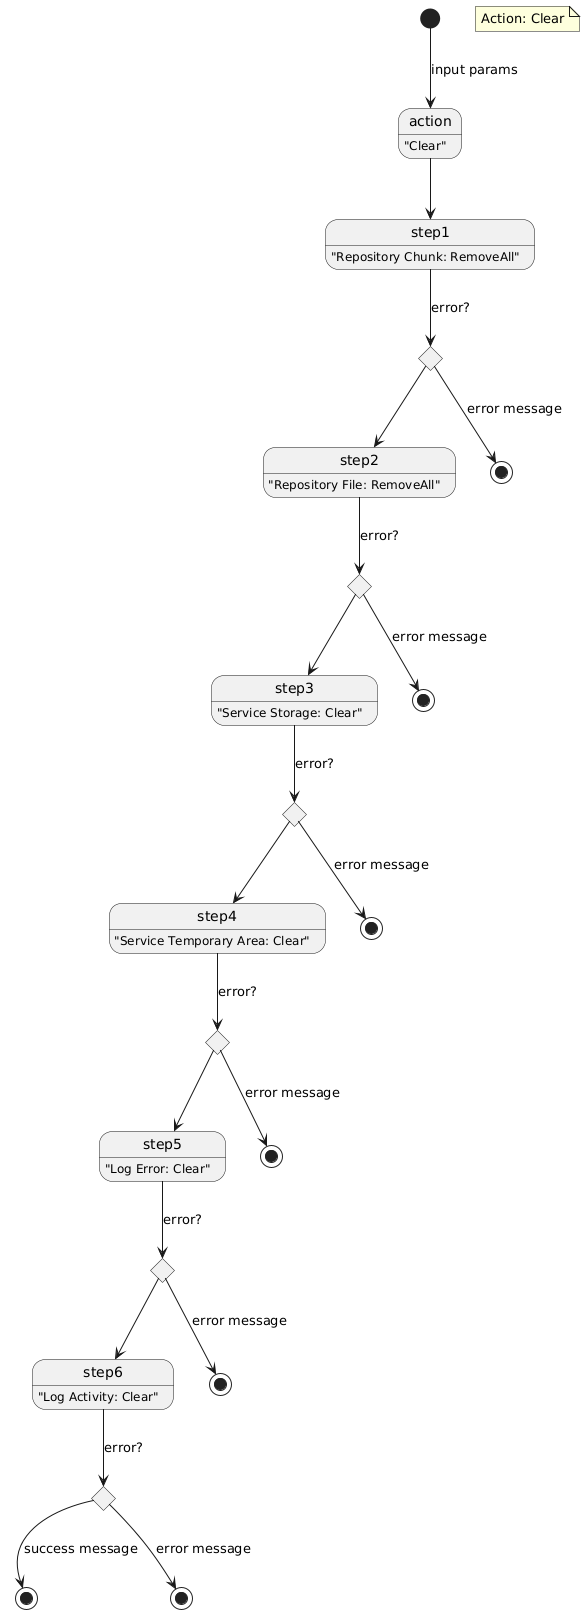

The diagram above was rendered by PlantUML. Its source (embedded in the PNG):
@startuml
state action : "Clear"
state "step1" as s1: "Repository Chunk: RemoveAll"
note "Action: Clear" as n1
state "step2" as s2: "Repository File: RemoveAll"
state "step3" as s3: "Service Storage: Clear"
state "step4" as s4: "Service Temporary Area: Clear"
state "step5" as s5: "Log Error: Clear"
state "step6" as s6: "Log Activity: Clear"
state "end" as e0 <<end>>
state "end" as e1 <<end>>
state "end" as e2 <<end>>
state "end" as e3 <<end>>
state "end" as e4 <<end>>
state "end" as e5 <<end>>
state "end" as e6 <<end>>
state "choice" as c1 <<choice>>
state "choice" as c2 <<choice>>
state "choice" as c3 <<choice>>
state "choice" as c4 <<choice>>
state "choice" as c5 <<choice>>
state "choice" as c6 <<choice>>

[*] --> action : input params
action --> s1
s1 --> c1: error?
c1 --> e1: error message
c1 --> s2

s2 --> c2: error?
c2 --> e2: error message
c2 --> s3

s3 --> c3: error?
c3 --> e3: error message
c3 --> s4

s4 --> c4: error?
c4 --> e4: error message
c4 --> s5

s5 --> c5: error?
c5 --> e5: error message
c5 --> s6

s6 --> c6: error?
c6 --> e6: error message
c6 --> e0: success message

@enduml